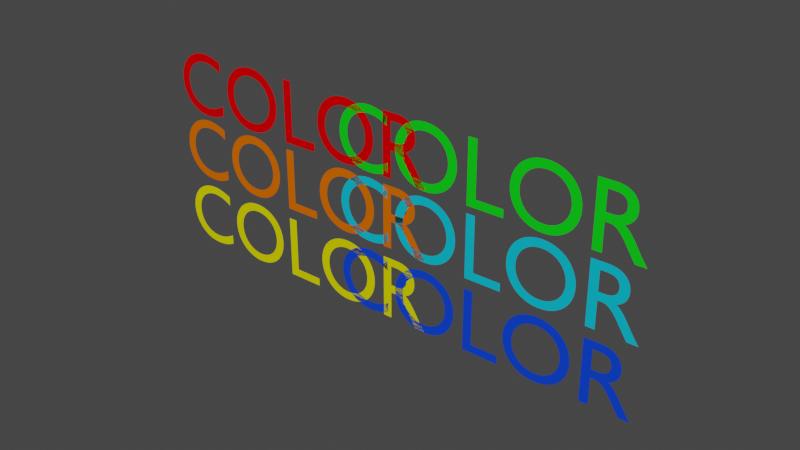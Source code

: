 # Source: materials.blend  (saved by Blender 2.82.7; exported with 4.5.12 LTS)
import bpy
from mathutils import Matrix  # noqa: F401  (used for matrix-valued properties, if any)

bpy.ops.wm.read_factory_settings(use_empty=True)
scene = bpy.context.scene
scene.name = 'Scene'

# ---- collections
col_collection = bpy.data.collections.new('Collection'); scene.collection.children.link(col_collection)

# ---- materials (node trees are filled in below, after node groups)
mat_material_001 = bpy.data.materials.new('Material.001')
mat_material_001.use_transparent_shadow = False
mat_material_001.diffuse_color = (0.8, 0.0, 0.001531, 1.0)
mat_material_004 = bpy.data.materials.new('Material.004')
mat_material_004.use_transparent_shadow = False
mat_material_004.diffuse_color = (0.8, 0.1399, 0.0, 1.0)
mat_material_005 = bpy.data.materials.new('Material.005')
mat_material_005.use_transparent_shadow = False
mat_material_005.diffuse_color = (0.8, 0.7803, 0.0, 1.0)
mat_material_006 = bpy.data.materials.new('Material.006')
mat_material_006.use_transparent_shadow = False
mat_material_007 = bpy.data.materials.new('Material.007')
mat_material_007.use_transparent_shadow = False
mat_material_008 = bpy.data.materials.new('Material.008')
mat_material_008.use_transparent_shadow = False

# ---- material node trees
mat_material_006.use_nodes = True; mat_material_006.node_tree.nodes.clear()
_N = mat_material_006.node_tree.nodes; _L = mat_material_006.node_tree.links
n0 = _N.new('ShaderNodeOutputMaterial'); n0.name = 'Material Output'; n0.location = (300, 300)
n1 = _N.new('ShaderNodeBsdfPrincipled'); n1.name = 'Principled BSDF'; n1.location = (10, 300)
n1.distribution = 'GGX'
n1.subsurface_method = 'BURLEY'
n1.inputs[0].default_value = (0.0, 0.8, 0.00597, 1.0)
n1.inputs[3].default_value = 1.45
n1.inputs[27].default_value = (0.0, 0.0, 0.0, 1.0)
n1.inputs[28].default_value = 1.0
_L.new(n1.outputs[0], n0.inputs[0])
n0.is_active_output = True
mat_material_007.use_nodes = True; mat_material_007.node_tree.nodes.clear()
_N = mat_material_007.node_tree.nodes; _L = mat_material_007.node_tree.links
n0 = _N.new('ShaderNodeOutputMaterial'); n0.name = 'Material Output'; n0.location = (300, 300)
n1 = _N.new('ShaderNodeBsdfPrincipled'); n1.name = 'Principled BSDF'; n1.location = (10, 300)
n1.distribution = 'GGX'
n1.subsurface_method = 'BURLEY'
n1.inputs[0].default_value = (0.0, 0.5772, 0.8, 1.0)
n1.inputs[3].default_value = 1.45
n1.inputs[27].default_value = (0.0, 0.0, 0.0, 1.0)
n1.inputs[28].default_value = 1.0
_L.new(n1.outputs[0], n0.inputs[0])
n0.is_active_output = True
mat_material_008.use_nodes = True; mat_material_008.node_tree.nodes.clear()
_N = mat_material_008.node_tree.nodes; _L = mat_material_008.node_tree.links
n0 = _N.new('ShaderNodeOutputMaterial'); n0.name = 'Material Output'; n0.location = (300, 300)
n1 = _N.new('ShaderNodeBsdfPrincipled'); n1.name = 'Principled BSDF'; n1.location = (10, 300)
n1.distribution = 'GGX'
n1.subsurface_method = 'BURLEY'
n1.inputs[0].default_value = (0.0, 0.05263, 0.8, 1.0)
n1.inputs[3].default_value = 1.45
n1.inputs[27].default_value = (0.0, 0.0, 0.0, 1.0)
n1.inputs[28].default_value = 1.0
_L.new(n1.outputs[0], n0.inputs[0])
n0.is_active_output = True

# ---- world
world_world = bpy.data.worlds.new('World'); scene.world = world_world
world_world.use_nodes = True; world_world.node_tree.nodes.clear()
_N = world_world.node_tree.nodes; _L = world_world.node_tree.links
n0 = _N.new('ShaderNodeOutputWorld'); n0.name = 'World Output'; n0.location = (300, 300)
n1 = _N.new('ShaderNodeBackground'); n1.name = 'Background'; n1.location = (10, 300)
n1.inputs[0].default_value = (0.05088, 0.05088, 0.05088, 1.0)
_L.new(n1.outputs[0], n0.inputs[0])
n0.is_active_output = True
world_world.color = (0.05088, 0.05088, 0.05088)
world_world.use_sun_shadow = False
world_world.sun_shadow_jitter_overblur = 0.0

# ---- curves / text
txt_text_004 = bpy.data.curves.new('Text.004', 'FONT')
txt_text_004.dimensions = '2D'
txt_text_004.body = 'COLOR'
txt_text_004.materials.append(mat_material_001)
txt_text_004.use_path_clamp = True
txt_text_004.align_y = 'CENTER'
txt_text_005 = bpy.data.curves.new('Text.005', 'FONT')
txt_text_005.dimensions = '2D'
txt_text_005.body = 'COLOR'
txt_text_005.materials.append(mat_material_004)
txt_text_005.use_path_clamp = True
txt_text_005.align_y = 'CENTER'
txt_text_006 = bpy.data.curves.new('Text.006', 'FONT')
txt_text_006.dimensions = '2D'
txt_text_006.body = 'COLOR'
txt_text_006.materials.append(mat_material_005)
txt_text_006.use_path_clamp = True
txt_text_006.align_y = 'CENTER'
txt_text_007 = bpy.data.curves.new('Text.007', 'FONT')
txt_text_007.dimensions = '2D'
txt_text_007.body = 'COLOR'
txt_text_007.materials.append(mat_material_006)
txt_text_007.use_path_clamp = True
txt_text_007.align_y = 'CENTER'
txt_text_008 = bpy.data.curves.new('Text.008', 'FONT')
txt_text_008.dimensions = '2D'
txt_text_008.body = 'COLOR'
txt_text_008.materials.append(mat_material_007)
txt_text_008.use_path_clamp = True
txt_text_008.align_y = 'CENTER'
txt_text_009 = bpy.data.curves.new('Text.009', 'FONT')
txt_text_009.dimensions = '2D'
txt_text_009.body = 'COLOR'
txt_text_009.materials.append(mat_material_008)
txt_text_009.use_path_clamp = True
txt_text_009.align_y = 'CENTER'

# ---- objects
ob_text_001 = bpy.data.objects.new('Text.001', txt_text_004)
ob_text_002 = bpy.data.objects.new('Text.002', txt_text_005)
ob_text_003 = bpy.data.objects.new('Text.003', txt_text_006)
ob_text_004 = bpy.data.objects.new('Text.004', txt_text_007)
ob_text_005 = bpy.data.objects.new('Text.005', txt_text_008)
ob_text_006 = bpy.data.objects.new('Text.006', txt_text_009)

# ---- transforms, parenting, visibility, modifiers, constraints
ob_text_001.location = (-2.011, -1.025e-07, 0.763)
ob_text_001.rotation_euler = (1.571, -0.0, 0.0)
ob_text_001.lineart.crease_threshold = 0.0
ob_text_002.location = (-2.011, -4.434e-10, 0.0033)
ob_text_002.rotation_euler = (1.571, -0.0, 0.0)
ob_text_002.lineart.crease_threshold = 0.0
ob_text_003.location = (-2.011, 1.068e-07, -0.7949)
ob_text_003.rotation_euler = (1.571, -0.0, 0.0)
ob_text_003.lineart.crease_threshold = 0.0
ob_text_004.location = (0.3059, -1.025e-07, 0.763)
ob_text_004.rotation_euler = (1.571, -0.0, 0.0)
ob_text_004.lineart.crease_threshold = 0.0
ob_text_005.location = (0.3059, -4.434e-10, 0.0033)
ob_text_005.rotation_euler = (1.571, -0.0, 0.0)
ob_text_005.lineart.crease_threshold = 0.0
ob_text_006.location = (0.3059, 1.068e-07, -0.7949)
ob_text_006.rotation_euler = (1.571, -0.0, 0.0)
ob_text_006.lineart.crease_threshold = 0.0

# ---- collection membership
col_collection.objects.link(ob_text_001)
col_collection.objects.link(ob_text_002)
col_collection.objects.link(ob_text_003)
col_collection.objects.link(ob_text_004)
col_collection.objects.link(ob_text_005)
col_collection.objects.link(ob_text_006)

# ---- scene / render settings (as saved in the file)
scene.frame_start = 1; scene.frame_end = 250; scene.frame_set(0)
scene.render.engine = 'BLENDER_EEVEE_NEXT'
scene.cycles.use_denoising = False
scene.cycles.samples = 128
scene.cycles.sampling_pattern = 'TABULATED_SOBOL'
scene.cycles.use_adaptive_sampling = False
scene.cycles.use_light_tree = False
scene.view_settings.view_transform = 'Filmic'
bpy.context.view_layer.update()

# ---- added for rendering (the .blend has no active camera and no usable light): camera, sun
cam_auto = bpy.data.cameras.new('AutoCamera')
cam_auto.lens = 50.0
cam_auto.sensor_width = 36.0
cam_auto.clip_end = 1000.0
ob_auto_camera = bpy.data.objects.new('AutoCamera', cam_auto)
scene.collection.objects.link(ob_auto_camera)
ob_auto_camera.location = (7.26709, -7.3736, 4.91978)
ob_auto_camera.rotation_euler = (1.09748, -7.21219e-08, 0.694738)
scene.camera = ob_auto_camera
light_auto_sun = bpy.data.lights.new('AutoSun', 'SUN')
light_auto_sun.energy = 3.0
light_auto_sun.angle = 0.0523599
ob_auto_sun = bpy.data.objects.new('AutoSun', light_auto_sun)
scene.collection.objects.link(ob_auto_sun)
ob_auto_sun.rotation_euler = (0.872665, 0.174533, 0.523599)
bpy.context.view_layer.update()
